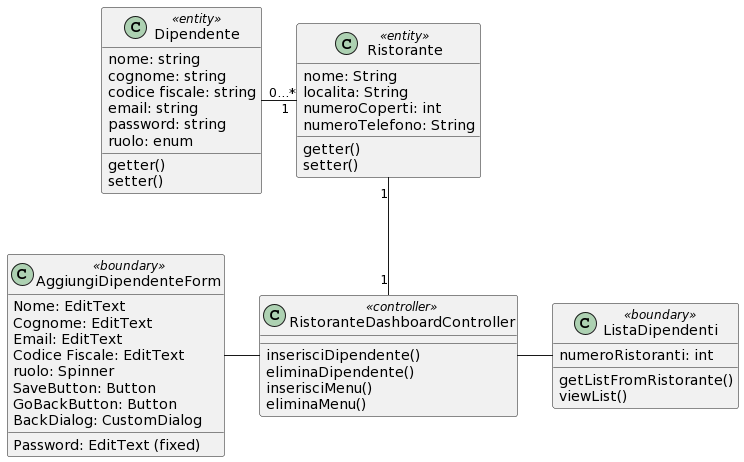

The diagram above was rendered by PlantUML. Its source (embedded in the PNG):
@startuml
class Ristorante << entity>> {
 nome: String
 localita: String
 numeroCoperti: int
 numeroTelefono: String
 getter()
 setter()
}

 
class Dipendente<< entity >> {
   nome: string
   cognome: string
   codice fiscale: string
   email: string
   password: string
   ruolo: enum
   getter()
   setter()
} 

class RistoranteDashboardController << controller >> {
 inserisciDipendente()
 eliminaDipendente()
 inserisciMenu()
 eliminaMenu()
 
}

class AggiungiDipendenteForm << boundary >> {
 Nome: EditText
 Cognome: EditText
 Email: EditText
 Codice Fiscale: EditText
 ruolo: Spinner
 Password: EditText (fixed)
 SaveButton: Button
 GoBackButton: Button
 BackDialog: CustomDialog
} 

class ListaDipendenti << boundary >> {
 numeroRistoranti: int
 getListFromRistorante()
 viewList()
} 



Ristorante "1" -down- "1" RistoranteDashboardController
Ristorante "1" -left- "0...*" Dipendente
RistoranteDashboardController -right- ListaDipendenti
RistoranteDashboardController -left- AggiungiDipendenteForm
@enduml